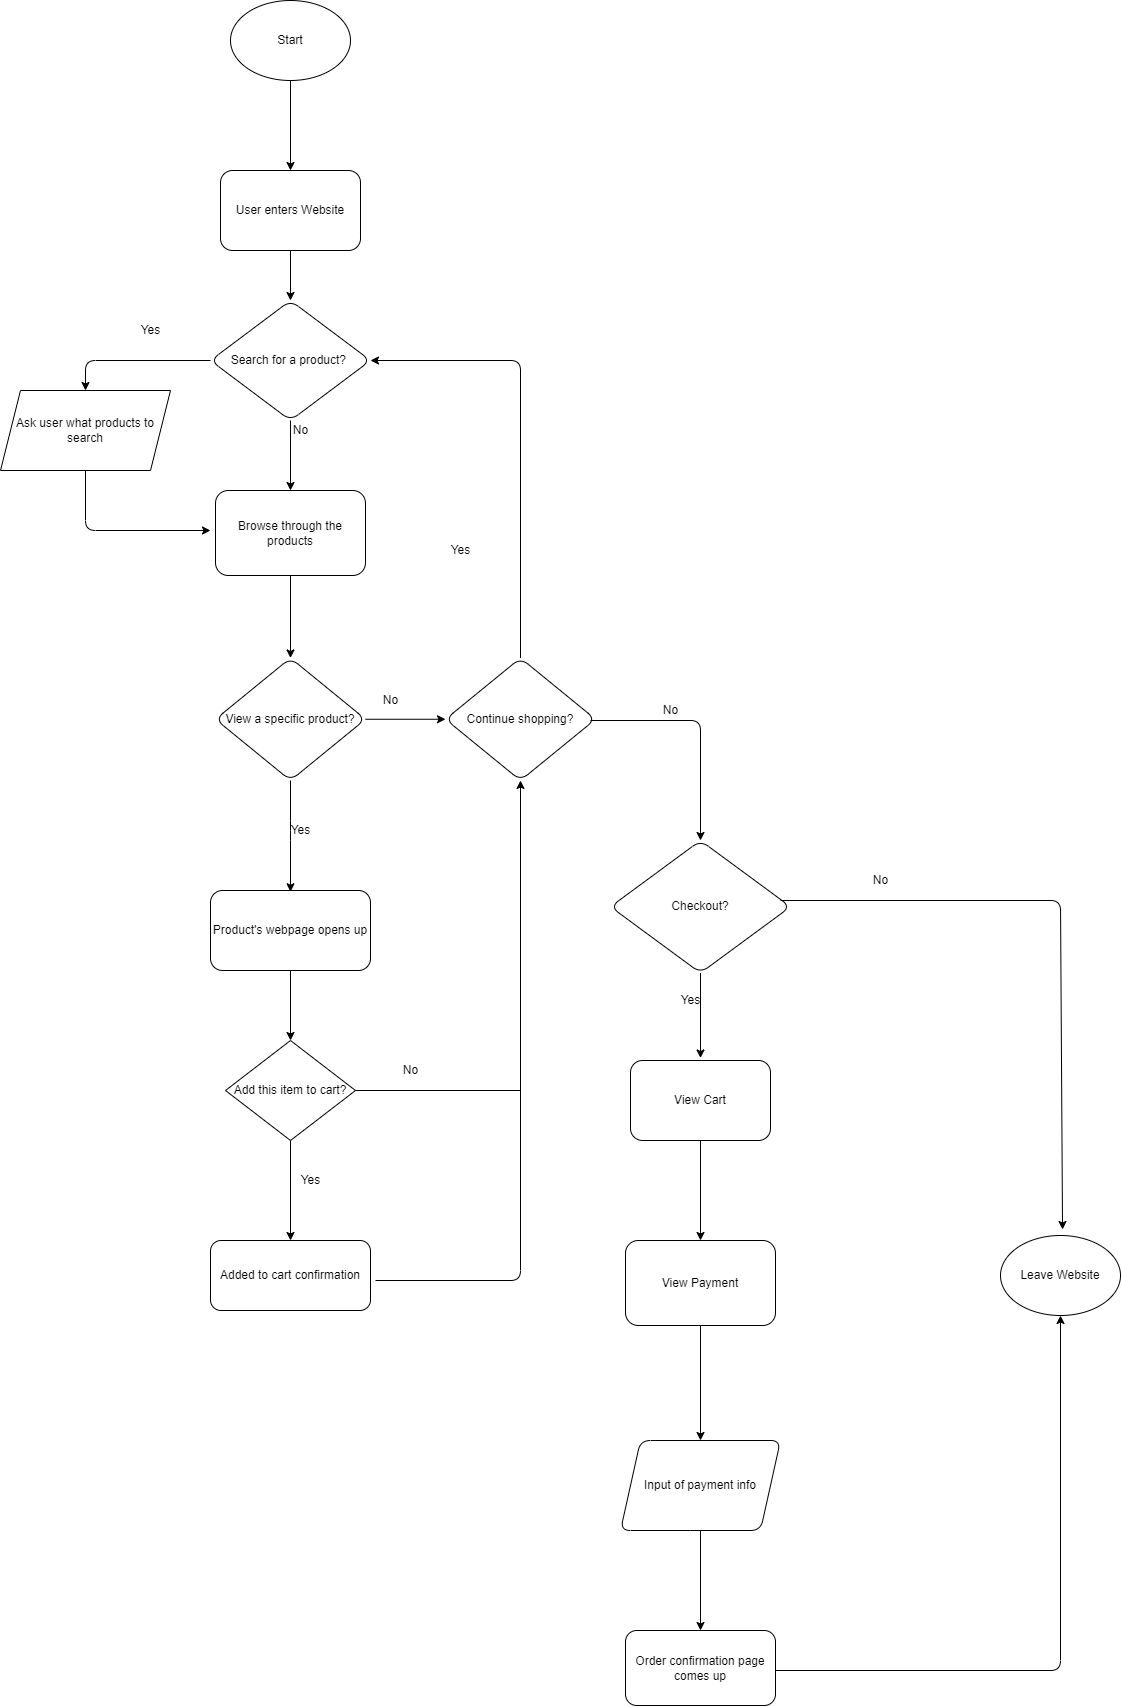

The diagram above was exported from draw.io. Its source (the exported page's mxGraphModel, read from the mxfile embedded in the PNG):
<mxGraphModel dx="2300" dy="2030" grid="1" gridSize="10" guides="1" tooltips="1" connect="1" arrows="1" fold="1" page="1" pageScale="1" pageWidth="850" pageHeight="1100" math="0" shadow="0">
  <root>
    <mxCell id="0" />
    <mxCell id="1" parent="0" />
    <mxCell id="4" value="" style="edgeStyle=none;html=1;" edge="1" parent="1" source="2">
      <mxGeometry relative="1" as="geometry">
        <mxPoint x="350" y="250" as="targetPoint" />
      </mxGeometry>
    </mxCell>
    <mxCell id="2" value="Start" style="ellipse;whiteSpace=wrap;html=1;" vertex="1" parent="1">
      <mxGeometry x="290" y="80" width="120" height="80" as="geometry" />
    </mxCell>
    <mxCell id="7" value="" style="edgeStyle=none;html=1;" edge="1" parent="1" source="5" target="6">
      <mxGeometry relative="1" as="geometry" />
    </mxCell>
    <mxCell id="20" style="edgeStyle=none;html=1;exitX=0.5;exitY=1;exitDx=0;exitDy=0;" edge="1" parent="1" source="5">
      <mxGeometry relative="1" as="geometry">
        <mxPoint x="350" y="310" as="targetPoint" />
      </mxGeometry>
    </mxCell>
    <mxCell id="5" value="User enters Website" style="rounded=1;whiteSpace=wrap;html=1;" vertex="1" parent="1">
      <mxGeometry x="280" y="250" width="140" height="80" as="geometry" />
    </mxCell>
    <mxCell id="9" value="" style="edgeStyle=none;html=1;" edge="1" parent="1" source="6" target="8">
      <mxGeometry relative="1" as="geometry" />
    </mxCell>
    <mxCell id="25" value="" style="edgeStyle=none;html=1;" edge="1" parent="1" source="8" target="24">
      <mxGeometry relative="1" as="geometry" />
    </mxCell>
    <mxCell id="8" value="Browse through the products" style="whiteSpace=wrap;html=1;rounded=1;" vertex="1" parent="1">
      <mxGeometry x="275" y="570" width="150" height="85" as="geometry" />
    </mxCell>
    <mxCell id="10" value="No" style="text;html=1;align=center;verticalAlign=middle;resizable=0;points=[];autosize=1;strokeColor=none;fillColor=none;" vertex="1" parent="1">
      <mxGeometry x="345" y="500" width="30" height="20" as="geometry" />
    </mxCell>
    <mxCell id="22" style="edgeStyle=none;html=1;exitX=0.5;exitY=1;exitDx=0;exitDy=0;" edge="1" parent="1" source="12">
      <mxGeometry relative="1" as="geometry">
        <mxPoint x="270" y="610" as="targetPoint" />
        <Array as="points">
          <mxPoint x="145" y="610" />
        </Array>
      </mxGeometry>
    </mxCell>
    <mxCell id="12" value="Ask user what products to search" style="shape=parallelogram;perimeter=parallelogramPerimeter;whiteSpace=wrap;html=1;fixedSize=1;" vertex="1" parent="1">
      <mxGeometry x="60" y="470" width="170" height="80" as="geometry" />
    </mxCell>
    <mxCell id="18" style="edgeStyle=none;html=1;exitX=0;exitY=0.5;exitDx=0;exitDy=0;entryX=0.5;entryY=0;entryDx=0;entryDy=0;" edge="1" parent="1" source="6" target="12">
      <mxGeometry relative="1" as="geometry">
        <Array as="points">
          <mxPoint x="145" y="440" />
        </Array>
      </mxGeometry>
    </mxCell>
    <mxCell id="6" value="Search for a product?&amp;nbsp;" style="rhombus;whiteSpace=wrap;html=1;rounded=1;" vertex="1" parent="1">
      <mxGeometry x="270" y="380" width="160" height="120" as="geometry" />
    </mxCell>
    <mxCell id="19" value="Yes" style="text;html=1;align=center;verticalAlign=middle;resizable=0;points=[];autosize=1;strokeColor=none;fillColor=none;" vertex="1" parent="1">
      <mxGeometry x="190" y="400" width="40" height="20" as="geometry" />
    </mxCell>
    <mxCell id="27" value="" style="edgeStyle=none;html=1;" edge="1" parent="1" source="24">
      <mxGeometry relative="1" as="geometry">
        <mxPoint x="350" y="971.25" as="targetPoint" />
        <Array as="points">
          <mxPoint x="350" y="910" />
        </Array>
      </mxGeometry>
    </mxCell>
    <mxCell id="38" value="" style="edgeStyle=none;html=1;" edge="1" parent="1" source="24" target="37">
      <mxGeometry relative="1" as="geometry" />
    </mxCell>
    <mxCell id="24" value="View a specific product?" style="rhombus;whiteSpace=wrap;html=1;rounded=1;" vertex="1" parent="1">
      <mxGeometry x="275" y="737.5" width="150" height="122.5" as="geometry" />
    </mxCell>
    <mxCell id="29" value="Yes" style="text;html=1;align=center;verticalAlign=middle;resizable=0;points=[];autosize=1;strokeColor=none;fillColor=none;" vertex="1" parent="1">
      <mxGeometry x="340" y="900" width="40" height="20" as="geometry" />
    </mxCell>
    <mxCell id="35" value="" style="edgeStyle=none;html=1;" edge="1" parent="1" source="31" target="34">
      <mxGeometry relative="1" as="geometry" />
    </mxCell>
    <mxCell id="31" value="Add this item to cart?" style="rhombus;whiteSpace=wrap;html=1;" vertex="1" parent="1">
      <mxGeometry x="285" y="1120" width="130" height="100" as="geometry" />
    </mxCell>
    <mxCell id="34" value="Added to cart confirmation" style="rounded=1;whiteSpace=wrap;html=1;" vertex="1" parent="1">
      <mxGeometry x="270" y="1320" width="160" height="70" as="geometry" />
    </mxCell>
    <mxCell id="36" value="Yes" style="text;html=1;align=center;verticalAlign=middle;resizable=0;points=[];autosize=1;strokeColor=none;fillColor=none;" vertex="1" parent="1">
      <mxGeometry x="350" y="1250" width="40" height="20" as="geometry" />
    </mxCell>
    <mxCell id="37" value="Continue shopping?" style="rhombus;whiteSpace=wrap;html=1;rounded=1;" vertex="1" parent="1">
      <mxGeometry x="505" y="737.5" width="150" height="122.5" as="geometry" />
    </mxCell>
    <mxCell id="39" value="No" style="text;html=1;align=center;verticalAlign=middle;resizable=0;points=[];autosize=1;strokeColor=none;fillColor=none;" vertex="1" parent="1">
      <mxGeometry x="435" y="770" width="30" height="20" as="geometry" />
    </mxCell>
    <mxCell id="41" value="Yes" style="text;html=1;align=center;verticalAlign=middle;resizable=0;points=[];autosize=1;strokeColor=none;fillColor=none;" vertex="1" parent="1">
      <mxGeometry x="500" y="620" width="40" height="20" as="geometry" />
    </mxCell>
    <mxCell id="45" value="" style="edgeStyle=none;html=1;" edge="1" parent="1" source="43" target="31">
      <mxGeometry relative="1" as="geometry" />
    </mxCell>
    <mxCell id="43" value="Product's webpage opens up" style="rounded=1;whiteSpace=wrap;html=1;" vertex="1" parent="1">
      <mxGeometry x="270" y="970" width="160" height="80" as="geometry" />
    </mxCell>
    <mxCell id="46" value="" style="endArrow=classic;html=1;entryX=0.5;entryY=1;entryDx=0;entryDy=0;" edge="1" parent="1" target="37">
      <mxGeometry width="50" height="50" relative="1" as="geometry">
        <mxPoint x="435" y="1360" as="sourcePoint" />
        <mxPoint x="660" y="1080" as="targetPoint" />
        <Array as="points">
          <mxPoint x="580" y="1360" />
        </Array>
      </mxGeometry>
    </mxCell>
    <mxCell id="47" value="" style="endArrow=classic;html=1;entryX=1;entryY=0.5;entryDx=0;entryDy=0;" edge="1" parent="1" target="6">
      <mxGeometry width="50" height="50" relative="1" as="geometry">
        <mxPoint x="580" y="737.5" as="sourcePoint" />
        <mxPoint x="630" y="687.5" as="targetPoint" />
        <Array as="points">
          <mxPoint x="580" y="440" />
        </Array>
      </mxGeometry>
    </mxCell>
    <mxCell id="50" value="" style="endArrow=none;html=1;" edge="1" parent="1">
      <mxGeometry width="50" height="50" relative="1" as="geometry">
        <mxPoint x="415" y="1170" as="sourcePoint" />
        <mxPoint x="580" y="1170" as="targetPoint" />
        <Array as="points" />
      </mxGeometry>
    </mxCell>
    <mxCell id="51" value="No" style="text;html=1;align=center;verticalAlign=middle;resizable=0;points=[];autosize=1;strokeColor=none;fillColor=none;" vertex="1" parent="1">
      <mxGeometry x="455" y="1140" width="30" height="20" as="geometry" />
    </mxCell>
    <mxCell id="53" value="" style="endArrow=classic;html=1;" edge="1" parent="1">
      <mxGeometry width="50" height="50" relative="1" as="geometry">
        <mxPoint x="650" y="800" as="sourcePoint" />
        <mxPoint x="760" y="920" as="targetPoint" />
        <Array as="points">
          <mxPoint x="760" y="800" />
        </Array>
      </mxGeometry>
    </mxCell>
    <mxCell id="54" value="No" style="text;html=1;align=center;verticalAlign=middle;resizable=0;points=[];autosize=1;strokeColor=none;fillColor=none;" vertex="1" parent="1">
      <mxGeometry x="715" y="780" width="30" height="20" as="geometry" />
    </mxCell>
    <mxCell id="60" value="" style="edgeStyle=none;html=1;" edge="1" parent="1" source="55">
      <mxGeometry relative="1" as="geometry">
        <mxPoint x="760" y="1137.5" as="targetPoint" />
      </mxGeometry>
    </mxCell>
    <mxCell id="55" value="Checkout?" style="rhombus;whiteSpace=wrap;html=1;rounded=1;" vertex="1" parent="1">
      <mxGeometry x="670" y="920" width="180" height="132.5" as="geometry" />
    </mxCell>
    <mxCell id="56" value="" style="endArrow=classic;html=1;entryX=0.517;entryY=-0.075;entryDx=0;entryDy=0;entryPerimeter=0;" edge="1" parent="1" target="58">
      <mxGeometry width="50" height="50" relative="1" as="geometry">
        <mxPoint x="840" y="980" as="sourcePoint" />
        <mxPoint x="1120" y="1390.7999267578125" as="targetPoint" />
        <Array as="points">
          <mxPoint x="1120" y="980" />
        </Array>
      </mxGeometry>
    </mxCell>
    <mxCell id="58" value="Leave Website" style="ellipse;whiteSpace=wrap;html=1;" vertex="1" parent="1">
      <mxGeometry x="1060" y="1315" width="120" height="80" as="geometry" />
    </mxCell>
    <mxCell id="63" value="" style="edgeStyle=none;html=1;" edge="1" parent="1" source="61" target="62">
      <mxGeometry relative="1" as="geometry" />
    </mxCell>
    <mxCell id="61" value="View Cart" style="rounded=1;whiteSpace=wrap;html=1;" vertex="1" parent="1">
      <mxGeometry x="690" y="1140" width="140" height="80" as="geometry" />
    </mxCell>
    <mxCell id="65" value="" style="edgeStyle=none;html=1;" edge="1" parent="1" source="62" target="64">
      <mxGeometry relative="1" as="geometry" />
    </mxCell>
    <mxCell id="62" value="View Payment" style="rounded=1;whiteSpace=wrap;html=1;" vertex="1" parent="1">
      <mxGeometry x="685" y="1320" width="150" height="85" as="geometry" />
    </mxCell>
    <mxCell id="67" value="" style="edgeStyle=none;html=1;" edge="1" parent="1" source="64" target="66">
      <mxGeometry relative="1" as="geometry" />
    </mxCell>
    <mxCell id="64" value="Input of payment info" style="shape=parallelogram;perimeter=parallelogramPerimeter;whiteSpace=wrap;html=1;fixedSize=1;rounded=1;" vertex="1" parent="1">
      <mxGeometry x="680" y="1520" width="160" height="90" as="geometry" />
    </mxCell>
    <mxCell id="66" value="Order confirmation page comes up" style="whiteSpace=wrap;html=1;rounded=1;" vertex="1" parent="1">
      <mxGeometry x="685" y="1710" width="150" height="75" as="geometry" />
    </mxCell>
    <mxCell id="68" value="" style="endArrow=classic;html=1;entryX=0.5;entryY=1;entryDx=0;entryDy=0;" edge="1" parent="1" target="58">
      <mxGeometry width="50" height="50" relative="1" as="geometry">
        <mxPoint x="835" y="1750" as="sourcePoint" />
        <mxPoint x="885" y="1700" as="targetPoint" />
        <Array as="points">
          <mxPoint x="1120" y="1750" />
        </Array>
      </mxGeometry>
    </mxCell>
    <mxCell id="69" value="Yes" style="text;html=1;align=center;verticalAlign=middle;resizable=0;points=[];autosize=1;strokeColor=none;fillColor=none;" vertex="1" parent="1">
      <mxGeometry x="730" y="1070" width="40" height="20" as="geometry" />
    </mxCell>
    <mxCell id="70" value="No" style="text;html=1;align=center;verticalAlign=middle;resizable=0;points=[];autosize=1;strokeColor=none;fillColor=none;" vertex="1" parent="1">
      <mxGeometry x="925" y="950" width="30" height="20" as="geometry" />
    </mxCell>
  </root>
</mxGraphModel>